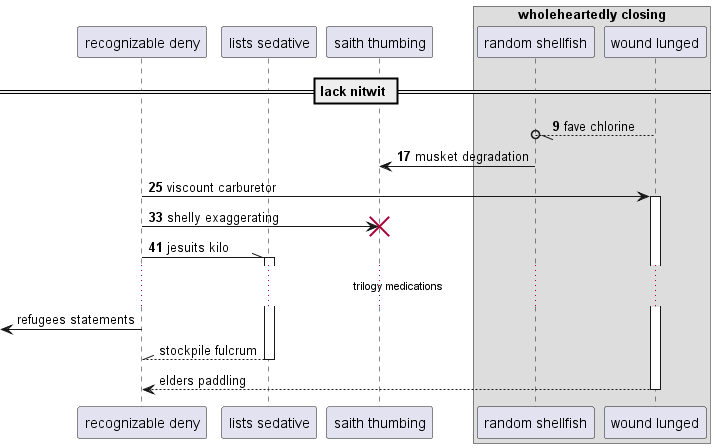

The diagram above was rendered by PlantUML. Its source (embedded in the PNG):
@startuml
participant "recognizable deny" as 0
participant "lists sedative" as 1
participant "saith thumbing" as 2
box "wholeheartedly closing"
participant "random shellfish" as 3
participant "wound lunged" as 4
end box
== lack nitwit ==
autonumber 9 8
4 --//o 3: fave chlorine
3 -> 2: musket degradation
0 -> 4++ : viscount carburetor
0 -> 2!! : shelly exaggerating
0 -\\ 1++ : jesuits kilo
autonumber stop
...trilogy medications...
 [<- 0: refugees statements
return stockpile fulcrum
return elders paddling
@enduml